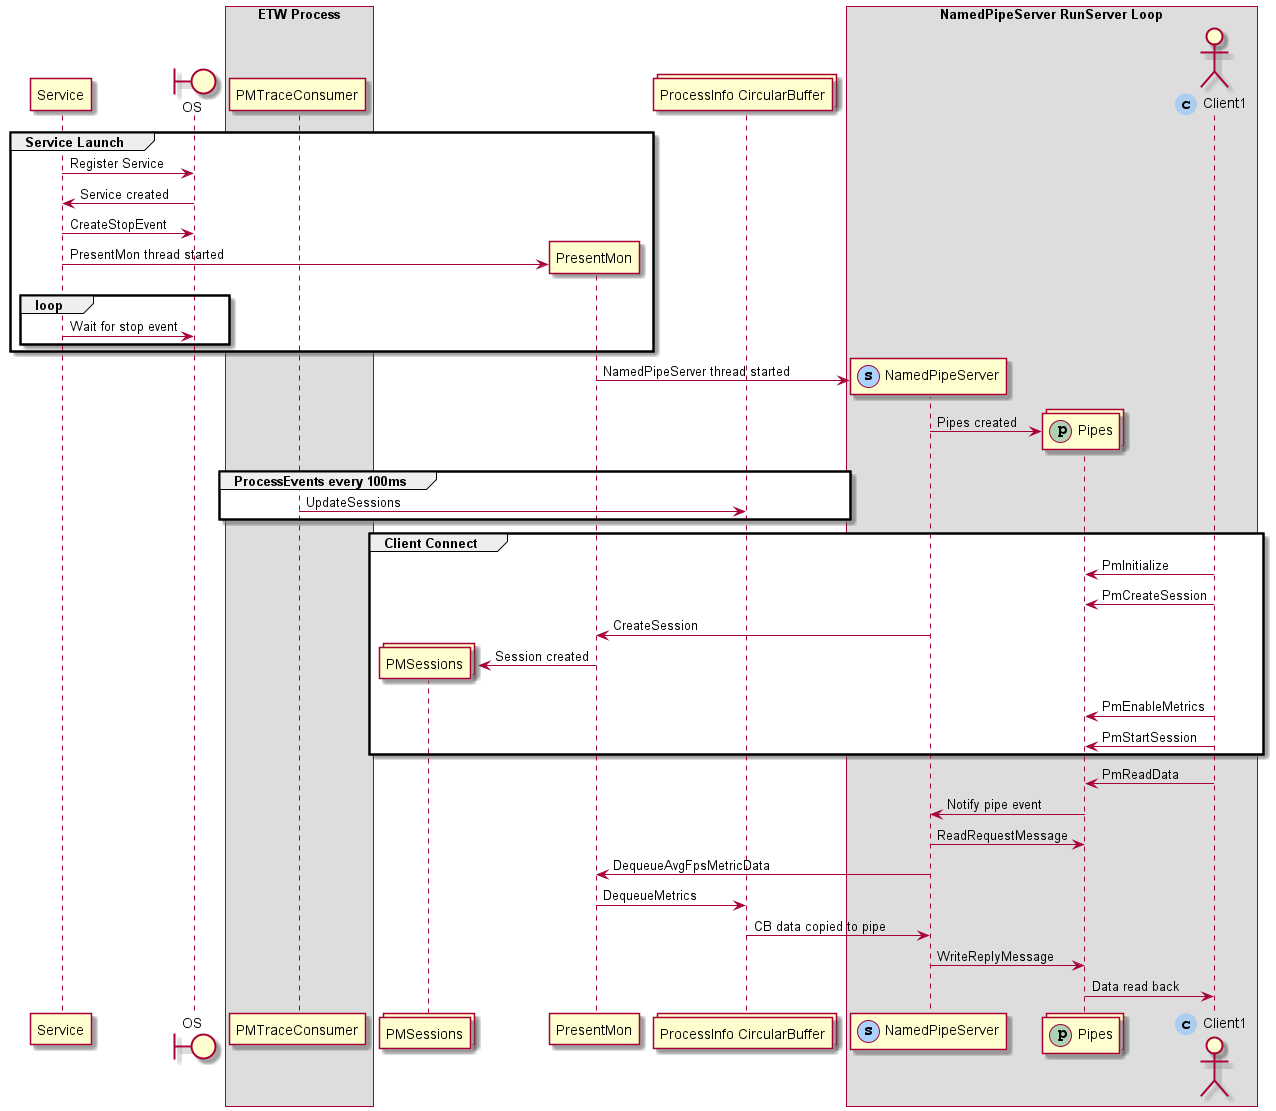

The diagram above was rendered by PlantUML. Its source (embedded in the PNG):
@startuml PresentMon2_Sequence_Diagram

participant Service
boundary OS

box ETW Process
participant PMTraceConsumer
end box

collections PMSessions

participant PresentMon

collections "ProcessInfo CircularBuffer" as cb

participant NamedPipeServer as s << (s, #AAD2FF) >>

collections "Pipes" as p << (p,#ADD1B2) >>
Actor "Client1" as c <<c, #ABCDEF>>


' Specify the events (in order):
group Service Launch
    Service -> OS: Register Service
    OS -> Service: Service created
    Service -> OS: CreateStopEvent
    create PresentMon
    Service->PresentMon : PresentMon thread started
    group loop
        Service->OS: Wait for stop event
    end
end


create s
PresentMon->s: NamedPipeServer thread started
create p
s->p: Pipes created

group ProcessEvents every 100ms
PMTraceConsumer -> cb: UpdateSessions
end



box NamedPipeServer RunServer Loop

    participant NamedPipeServer as s << (s, #AAD2FF) >>
    collections "Pipes" as p << (p,#ADD1B2) >>
    Actor "Client1" as c <<c, #ABCDEF>>

    group Client Connect
    c->p : PmInitialize
    c->p : PmCreateSession
    s->PresentMon: CreateSession
    create PMSessions
    PresentMon -> PMSessions: Session created
    c-> p: PmEnableMetrics
    c-> p: PmStartSession
    end

    c->p : PmReadData
    p->s : Notify pipe event
    s->p : ReadRequestMessage
    s->PresentMon : DequeueAvgFpsMetricData
    PresentMon -> cb: DequeueMetrics
    cb -> s: CB data copied to pipe
    s -> p: WriteReplyMessage
    p -> c : Data read back
end box




@enduml